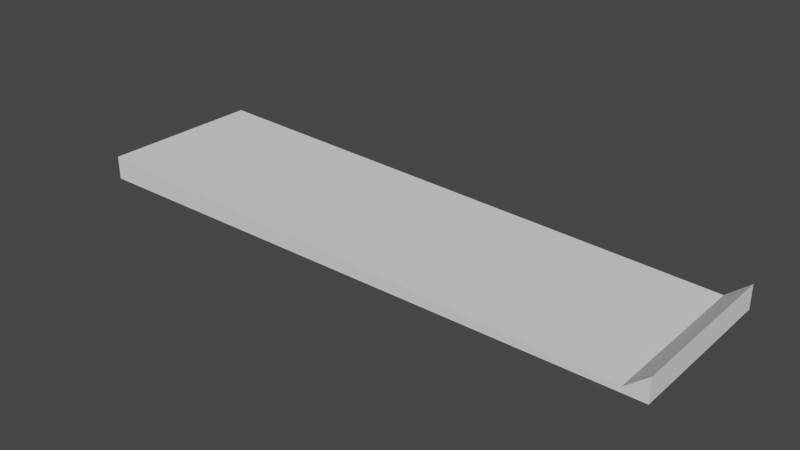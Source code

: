 # Source: Ramp.blend  (saved by Blender 3.6.11; exported with 4.5.12 LTS)
import bpy
from mathutils import Matrix  # noqa: F401  (used for matrix-valued properties, if any)

bpy.ops.wm.read_factory_settings(use_empty=True)
scene = bpy.context.scene
scene.name = 'Scene'

# ---- collections
col_collection = bpy.data.collections.new('Collection'); scene.collection.children.link(col_collection)

# ---- world
world_world = bpy.data.worlds.new('World'); scene.world = world_world
world_world.use_nodes = True; world_world.node_tree.nodes.clear()
_N = world_world.node_tree.nodes; _L = world_world.node_tree.links
n0 = _N.new('ShaderNodeOutputWorld'); n0.name = 'World Output'; n0.location = (300, 300)
n1 = _N.new('ShaderNodeBackground'); n1.name = 'Background'; n1.location = (10, 300)
n1.inputs[0].default_value = (0.05088, 0.05088, 0.05088, 1.0)
_L.new(n1.outputs[0], n0.inputs[0])
n0.is_active_output = True
world_world.color = (0.05088, 0.05088, 0.05088)
world_world.use_sun_shadow = False
world_world.sun_shadow_jitter_overblur = 0.0

# ---- meshes
me_cube_001 = bpy.data.meshes.new('Cube.001')
me_cube_001.from_pydata([(-1.0, -1.0, 0.0), (-1.0, -1.0, 1.0), (-1.0, 6.0, 0.0), (-1.0, 6.0, 1.0), (24.0, -1.0, 0.0), (24.0, -1.0, 1.0), (24.0, 6.0, 0.0), (24.0, 6.0, 1.0), (23.04, 6.0, 0.2), (23.04, -1.0, 0.2)], [], [(0, 1, 3, 2), (2, 3, 8, 7, 6), (6, 7, 5, 4), (4, 5, 9, 1, 0), (2, 6, 4, 0), (7, 8, 9, 5), (9, 8, 3, 1)])
_uv = me_cube_001.uv_layers.new(name='UVMap')
_uv.uv.foreach_set('vector', [0.375, 0.0, 0.625, 0.0, 0.625, 0.25, 0.375, 0.25, 0.375, 0.25, 0.625, 0.25, 0.625, 0.4904, 0.625, 0.5, 0.375, 0.5, 0.375, 0.5, 0.625, 0.5, 0.625, 0.75, 0.375, 0.75, 0.375, 0.75, 0.625, 0.75, 0.625, 0.7596, 0.625, 1.0, 0.375, 1.0, 0.125, 0.5, 0.375, 0.5, 0.375, 0.75, 0.125, 0.75, 0.625, 0.5, 0.6346, 0.5, 0.6346, 0.75, 0.625, 0.75, 0.6346, 0.75, 0.6346, 0.5, 0.875, 0.5, 0.875, 0.75])
me_cube_001.update()

# ---- objects
ob_cube = bpy.data.objects.new('Cube', me_cube_001)

# ---- transforms, parenting, visibility, modifiers, constraints
ob_cube.location = (1.0, 0.0, 0.0)

# ---- collection membership
col_collection.objects.link(ob_cube)

# ---- scene / render settings (as saved in the file)
scene.frame_start = 1; scene.frame_end = 250; scene.frame_set(1)
scene.render.engine = 'BLENDER_EEVEE_NEXT'
scene.cycles.sampling_pattern = 'TABULATED_SOBOL'
scene.view_settings.view_transform = 'Filmic'
bpy.context.view_layer.update()

# ---- added for rendering (the .blend has no active camera and no usable light): camera, sun
cam_auto = bpy.data.cameras.new('AutoCamera')
cam_auto.lens = 50.0
cam_auto.sensor_width = 36.0
cam_auto.clip_end = 1000.0
ob_auto_camera = bpy.data.objects.new('AutoCamera', cam_auto)
scene.collection.objects.link(ob_auto_camera)
ob_auto_camera.location = (36.538, -26.3456, 19.7304)
ob_auto_camera.rotation_euler = (1.09748, -7.21219e-08, 0.694738)
scene.camera = ob_auto_camera
light_auto_sun = bpy.data.lights.new('AutoSun', 'SUN')
light_auto_sun.energy = 3.0
light_auto_sun.angle = 0.0523599
ob_auto_sun = bpy.data.objects.new('AutoSun', light_auto_sun)
scene.collection.objects.link(ob_auto_sun)
ob_auto_sun.rotation_euler = (0.872665, 0.174533, 0.523599)
bpy.context.view_layer.update()
